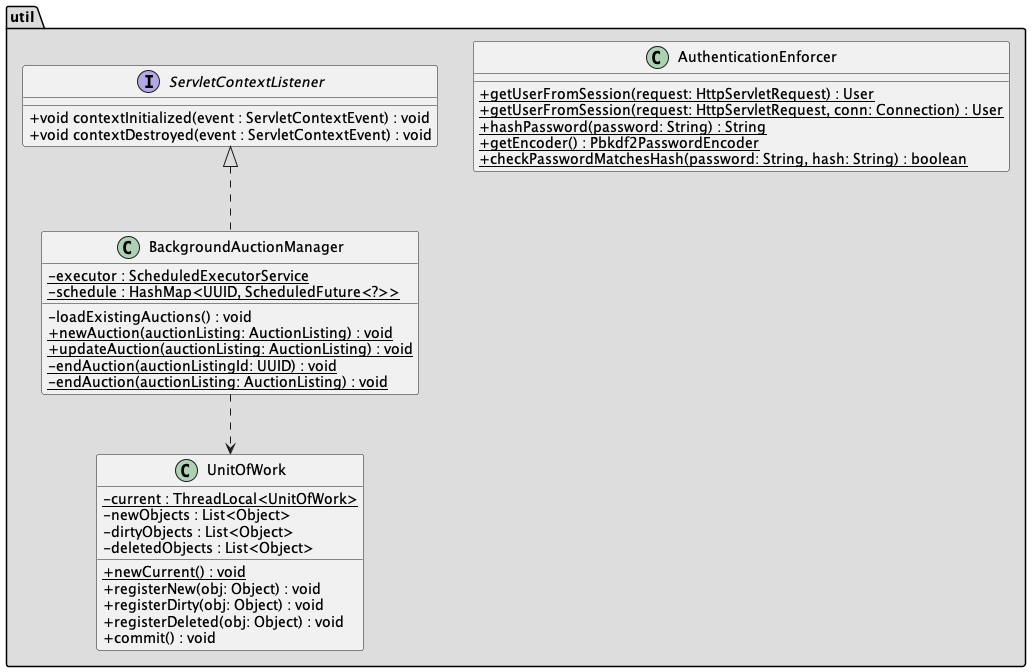

The diagram above was rendered by PlantUML. Its source (embedded in the PNG):
@startuml class-diagram-util
skinparam classAttributeIconSize 0

package util #DDDDDD {
    
    class AuthenticationEnforcer {
        + {static} getUserFromSession(request: HttpServletRequest) : User
        + {static} getUserFromSession(request: HttpServletRequest, conn: Connection) : User
        + {static} hashPassword(password: String) : String
        + {static} getEncoder() : Pbkdf2PasswordEncoder
        + {static} checkPasswordMatchesHash(password: String, hash: String) : boolean
    }

    ServletContextListener <|.. BackgroundAuctionManager
    BackgroundAuctionManager ..> UnitOfWork
}

interface ServletContextListener {
    + void contextInitialized(event : ServletContextEvent) : void
    + void contextDestroyed(event : ServletContextEvent) : void
}

class BackgroundAuctionManager {
    - {static} executor : ScheduledExecutorService
    - {static} schedule : HashMap<UUID, ScheduledFuture<?>>
    - loadExistingAuctions() : void
    + {static} newAuction(auctionListing: AuctionListing) : void
    + {static} updateAuction(auctionListing: AuctionListing) : void
    - {static} endAuction(auctionListingId: UUID) : void
    - {static} endAuction(auctionListing: AuctionListing) : void
}

class UnitOfWork {
    - {static} current : ThreadLocal<UnitOfWork>
    - newObjects : List<Object>
    - dirtyObjects : List<Object>
    - deletedObjects : List<Object>
    + {static} newCurrent() : void
    + registerNew(obj: Object) : void
    + registerDirty(obj: Object) : void
    + registerDeleted(obj: Object) : void
    + commit() : void
}

@enduml